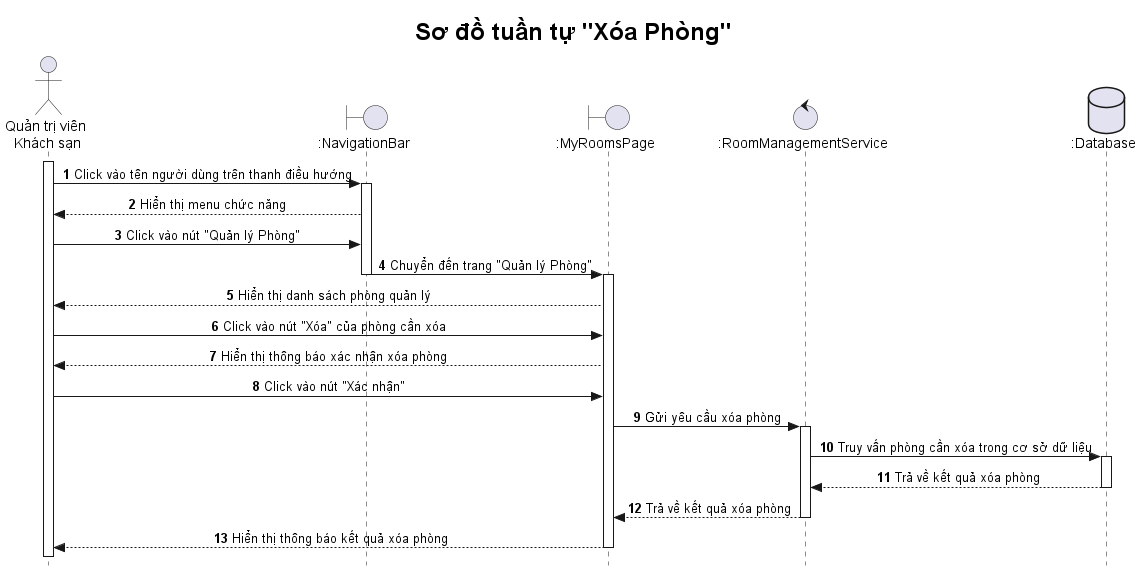

The diagram above was rendered by PlantUML. Its source (embedded in the PNG):
@startuml

title <size: 24> Sơ đồ tuần tự "Xóa Phòng" </size>

skinparam style strictuml
skinparam SequenceMessageAlignment center

autonumber

actor "Quản trị viên\n Khách sạn" as A
boundary ":NavigationBar" as NB  
boundary ":MyRoomsPage" as MRP 
control ":RoomManagementService" as RMS
database ":Database" as DB  

activate A
A -> NB: Click vào tên người dùng trên thanh điều hướng
activate NB
NB --> A: Hiển thị menu chức năng
A -> NB: Click vào nút "Quản lý Phòng"
NB -> MRP: Chuyển đến trang "Quản lý Phòng"
deactivate NB
activate MRP
MRP --> A: Hiển thị danh sách phòng quản lý
A -> MRP: Click vào nút "Xóa" của phòng cần xóa
MRP --> A: Hiển thị thông báo xác nhận xóa phòng
A -> MRP: Click vào nút "Xác nhận"

MRP -> RMS: Gửi yêu cầu xóa phòng
activate RMS
RMS -> DB: Truy vấn phòng cần xóa trong cơ sở dữ liệu
activate DB
DB --> RMS: Trả về kết quả xóa phòng
deactivate DB
RMS --> MRP: Trả về kết quả xóa phòng
deactivate RMS
MRP --> A: Hiển thị thông báo kết quả xóa phòng
deactivate MRP


@enduml